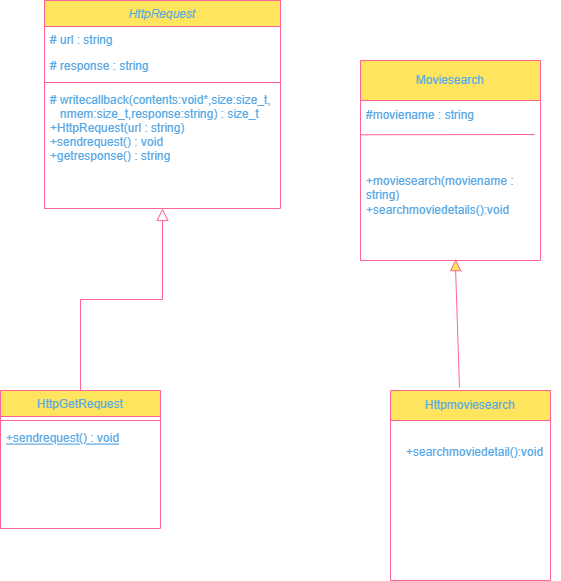

The diagram above was exported from draw.io. Its source (the exported page's mxGraphModel, read from the mxfile embedded in the PNG):
<mxGraphModel dx="1434" dy="739" grid="0" gridSize="10" guides="1" tooltips="1" connect="1" arrows="1" fold="1" page="0" pageScale="1" pageWidth="827" pageHeight="1169" background="none" math="0" shadow="0">
  <root>
    <mxCell id="WIyWlLk6GJQsqaUBKTNV-0" />
    <mxCell id="WIyWlLk6GJQsqaUBKTNV-1" parent="WIyWlLk6GJQsqaUBKTNV-0" />
    <object label="HttpRequest" id="zkfFHV4jXpPFQw0GAbJ--0">
      <mxCell style="swimlane;fontStyle=2;align=center;verticalAlign=top;childLayout=stackLayout;horizontal=1;startSize=26;horizontalStack=0;resizeParent=1;resizeLast=0;collapsible=1;marginBottom=0;rounded=0;shadow=0;strokeWidth=1;movable=1;resizable=1;rotatable=1;deletable=1;editable=1;locked=0;connectable=1;labelBackgroundColor=none;fillColor=#FFE45E;strokeColor=#FF6392;fontColor=#5AA9E6;" parent="WIyWlLk6GJQsqaUBKTNV-1" vertex="1">
        <mxGeometry x="184" y="40" width="236" height="208" as="geometry">
          <mxRectangle x="230" y="140" width="160" height="26" as="alternateBounds" />
        </mxGeometry>
      </mxCell>
    </object>
    <mxCell id="zkfFHV4jXpPFQw0GAbJ--1" value="# url : string" style="text;align=left;verticalAlign=top;spacingLeft=4;spacingRight=4;overflow=hidden;rotatable=0;points=[[0,0.5],[1,0.5]];portConstraint=eastwest;labelBackgroundColor=none;fontColor=#5AA9E6;" parent="zkfFHV4jXpPFQw0GAbJ--0" vertex="1">
      <mxGeometry y="26" width="236" height="26" as="geometry" />
    </mxCell>
    <mxCell id="zkfFHV4jXpPFQw0GAbJ--2" value="# response : string" style="text;align=left;verticalAlign=top;spacingLeft=4;spacingRight=4;overflow=hidden;rotatable=0;points=[[0,0.5],[1,0.5]];portConstraint=eastwest;rounded=0;shadow=0;html=0;labelBackgroundColor=none;fontColor=#5AA9E6;" parent="zkfFHV4jXpPFQw0GAbJ--0" vertex="1">
      <mxGeometry y="52" width="236" height="26" as="geometry" />
    </mxCell>
    <mxCell id="zkfFHV4jXpPFQw0GAbJ--4" value="" style="line;html=1;strokeWidth=1;align=left;verticalAlign=middle;spacingTop=-1;spacingLeft=3;spacingRight=3;rotatable=0;labelPosition=right;points=[];portConstraint=eastwest;labelBackgroundColor=none;fillColor=#FFE45E;strokeColor=#FF6392;fontColor=#5AA9E6;" parent="zkfFHV4jXpPFQw0GAbJ--0" vertex="1">
      <mxGeometry y="78" width="236" height="8" as="geometry" />
    </mxCell>
    <mxCell id="zkfFHV4jXpPFQw0GAbJ--5" value="# writecallback(contents:void*,size:size_t,&#10;   nmem:size_t,response:string) : size_t&#10;+HttpRequest(url : string)&#10;+sendrequest() : void&#10;+getresponse() : string" style="text;align=left;verticalAlign=top;spacingLeft=4;spacingRight=4;overflow=hidden;rotatable=0;points=[[0,0.5],[1,0.5]];portConstraint=eastwest;labelBackgroundColor=none;fontColor=#5AA9E6;" parent="zkfFHV4jXpPFQw0GAbJ--0" vertex="1">
      <mxGeometry y="86" width="236" height="114" as="geometry" />
    </mxCell>
    <mxCell id="zkfFHV4jXpPFQw0GAbJ--6" value="HttpGetRequest" style="swimlane;fontStyle=0;align=center;verticalAlign=top;childLayout=stackLayout;horizontal=1;startSize=26;horizontalStack=0;resizeParent=1;resizeLast=0;collapsible=1;marginBottom=0;rounded=0;shadow=0;strokeWidth=1;labelBackgroundColor=none;fillColor=#FFE45E;strokeColor=#FF6392;fontColor=#5AA9E6;" parent="WIyWlLk6GJQsqaUBKTNV-1" vertex="1">
      <mxGeometry x="140" y="430" width="160" height="138" as="geometry">
        <mxRectangle x="130" y="380" width="160" height="26" as="alternateBounds" />
      </mxGeometry>
    </mxCell>
    <mxCell id="zkfFHV4jXpPFQw0GAbJ--9" value="" style="line;html=1;strokeWidth=1;align=left;verticalAlign=middle;spacingTop=-1;spacingLeft=3;spacingRight=3;rotatable=0;labelPosition=right;points=[];portConstraint=eastwest;labelBackgroundColor=none;fillColor=#FFE45E;strokeColor=#FF6392;fontColor=#5AA9E6;" parent="zkfFHV4jXpPFQw0GAbJ--6" vertex="1">
      <mxGeometry y="26" width="160" height="8" as="geometry" />
    </mxCell>
    <mxCell id="zkfFHV4jXpPFQw0GAbJ--10" value="+sendrequest() : void" style="text;align=left;verticalAlign=top;spacingLeft=4;spacingRight=4;overflow=hidden;rotatable=0;points=[[0,0.5],[1,0.5]];portConstraint=eastwest;fontStyle=4;labelBackgroundColor=none;fontColor=#5AA9E6;" parent="zkfFHV4jXpPFQw0GAbJ--6" vertex="1">
      <mxGeometry y="34" width="160" height="26" as="geometry" />
    </mxCell>
    <mxCell id="zkfFHV4jXpPFQw0GAbJ--12" value="" style="endArrow=block;endSize=10;endFill=0;shadow=0;strokeWidth=1;rounded=0;edgeStyle=elbowEdgeStyle;elbow=vertical;labelBackgroundColor=none;strokeColor=#FF6392;fontColor=default;" parent="WIyWlLk6GJQsqaUBKTNV-1" source="zkfFHV4jXpPFQw0GAbJ--6" target="zkfFHV4jXpPFQw0GAbJ--0" edge="1">
      <mxGeometry width="160" relative="1" as="geometry">
        <mxPoint x="200" y="203" as="sourcePoint" />
        <mxPoint x="200" y="203" as="targetPoint" />
      </mxGeometry>
    </mxCell>
    <mxCell id="Neoidd1NakN2mTEEe7bj-0" value="Moviesearch" style="swimlane;fontStyle=0;childLayout=stackLayout;horizontal=1;startSize=40;horizontalStack=0;resizeParent=1;resizeParentMax=0;resizeLast=0;collapsible=1;marginBottom=0;whiteSpace=wrap;html=1;points=[[0,0,0,0,0],[0,0.25,0,0,0],[0,0.5,0,0,0],[0,0.75,0,0,0],[0,1,0,0,0],[0.25,0,0,0,0],[0.25,1,0,0,0],[0.5,0,0,0,0],[0.5,1,0,0,0],[0.75,0,0,0,0],[0.75,1,0,0,0],[1,0,0,0,0],[1,0.25,0,0,0],[1,0.5,0,0,0],[1,0.75,0,0,0],[1,1,0,0,0]];labelBackgroundColor=none;fillColor=#FFE45E;strokeColor=#FF6392;fontColor=#5AA9E6;" vertex="1" parent="WIyWlLk6GJQsqaUBKTNV-1">
      <mxGeometry x="500" y="100" width="180" height="200" as="geometry" />
    </mxCell>
    <mxCell id="Neoidd1NakN2mTEEe7bj-2" value="#moviename : string" style="text;strokeColor=none;fillColor=none;align=left;verticalAlign=middle;spacingLeft=4;spacingRight=4;overflow=hidden;points=[[0,0.5],[1,0.5]];portConstraint=eastwest;rotatable=0;whiteSpace=wrap;html=1;labelBackgroundColor=none;fontColor=#5AA9E6;" vertex="1" parent="Neoidd1NakN2mTEEe7bj-0">
      <mxGeometry y="40" width="180" height="30" as="geometry" />
    </mxCell>
    <mxCell id="Neoidd1NakN2mTEEe7bj-3" value="+moviesearch(moviename : string)&lt;br&gt;+searchmoviedetails():void" style="text;strokeColor=none;fillColor=none;align=left;verticalAlign=middle;spacingLeft=4;spacingRight=4;overflow=hidden;points=[[0,0.5],[1,0.5]];portConstraint=eastwest;rotatable=0;whiteSpace=wrap;html=1;labelBackgroundColor=none;fontColor=#5AA9E6;" vertex="1" parent="Neoidd1NakN2mTEEe7bj-0">
      <mxGeometry y="70" width="180" height="130" as="geometry" />
    </mxCell>
    <mxCell id="Neoidd1NakN2mTEEe7bj-4" value="" style="endArrow=none;html=1;rounded=0;exitX=0;exitY=0.033;exitDx=0;exitDy=0;exitPerimeter=0;labelBackgroundColor=none;strokeColor=#FF6392;fontColor=default;" edge="1" parent="Neoidd1NakN2mTEEe7bj-0" source="Neoidd1NakN2mTEEe7bj-3">
      <mxGeometry width="50" height="50" relative="1" as="geometry">
        <mxPoint x="50" y="80" as="sourcePoint" />
        <mxPoint x="174" y="74" as="targetPoint" />
      </mxGeometry>
    </mxCell>
    <mxCell id="Neoidd1NakN2mTEEe7bj-5" value="Httpmoviesearch" style="swimlane;fontStyle=0;childLayout=stackLayout;horizontal=1;startSize=30;horizontalStack=0;resizeParent=1;resizeParentMax=0;resizeLast=0;collapsible=1;marginBottom=0;whiteSpace=wrap;html=1;labelBackgroundColor=none;fillColor=#FFE45E;strokeColor=#FF6392;fontColor=#5AA9E6;" vertex="1" parent="WIyWlLk6GJQsqaUBKTNV-1">
      <mxGeometry x="530" y="430" width="160" height="190" as="geometry" />
    </mxCell>
    <mxCell id="Neoidd1NakN2mTEEe7bj-10" value="" style="triangle;whiteSpace=wrap;html=1;rotation=-89;labelBackgroundColor=none;fillColor=#FFE45E;strokeColor=#FF6392;fontColor=#5AA9E6;" vertex="1" parent="WIyWlLk6GJQsqaUBKTNV-1">
      <mxGeometry x="590" y="300" width="10.44" height="10" as="geometry" />
    </mxCell>
    <mxCell id="Neoidd1NakN2mTEEe7bj-11" value="" style="endArrow=none;html=1;rounded=0;entryX=0;entryY=0.5;entryDx=0;entryDy=0;exitX=0.431;exitY=-0.016;exitDx=0;exitDy=0;exitPerimeter=0;labelBackgroundColor=none;strokeColor=#FF6392;fontColor=default;" edge="1" parent="WIyWlLk6GJQsqaUBKTNV-1" source="Neoidd1NakN2mTEEe7bj-5" target="Neoidd1NakN2mTEEe7bj-10">
      <mxGeometry width="50" height="50" relative="1" as="geometry">
        <mxPoint x="390" y="460" as="sourcePoint" />
        <mxPoint x="440" y="410" as="targetPoint" />
        <Array as="points" />
      </mxGeometry>
    </mxCell>
    <mxCell id="Neoidd1NakN2mTEEe7bj-6" value="+searchmoviedetail():void" style="text;strokeColor=none;fillColor=none;align=left;verticalAlign=middle;spacingLeft=4;spacingRight=4;overflow=hidden;points=[[0,0.5],[1,0.5]];portConstraint=eastwest;rotatable=0;whiteSpace=wrap;html=1;labelBackgroundColor=none;fontColor=#5AA9E6;" vertex="1" parent="WIyWlLk6GJQsqaUBKTNV-1">
      <mxGeometry x="540" y="464" width="160" height="56" as="geometry" />
    </mxCell>
  </root>
</mxGraphModel>